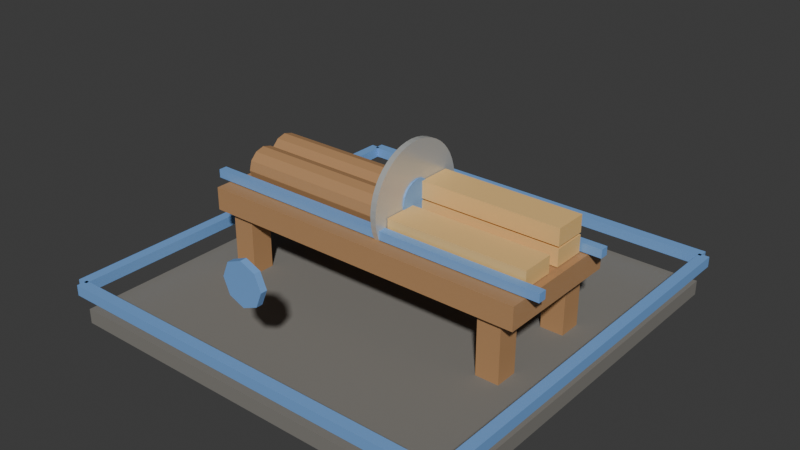 # Source: t4_sawmill.blend  (saved by Blender 5.1.30; exported with 4.5.12 LTS)
import bpy
from mathutils import Matrix  # noqa: F401  (used for matrix-valued properties, if any)

bpy.ops.wm.read_factory_settings(use_empty=True)
scene = bpy.context.scene
scene.name = 'Scene'

# ---- materials (node trees are filled in below, after node groups)
mat_darkstone = bpy.data.materials.new('DarkStone')
mat_darkstone.diffuse_color = (0.21, 0.2, 0.18, 1.0)
mat_wood = bpy.data.materials.new('Wood')
mat_wood.diffuse_color = (0.46, 0.25, 0.11, 1.0)
mat_t4tieraccent = bpy.data.materials.new('T4TierAccent')
mat_t4tieraccent.diffuse_color = (0.2, 0.42, 0.82, 1.0)
mat_metal = bpy.data.materials.new('Metal')
mat_metal.diffuse_color = (0.6, 0.61, 0.59, 1.0)
mat_cutwood = bpy.data.materials.new('CutWood')
mat_cutwood.diffuse_color = (0.88, 0.56, 0.21, 1.0)

# ---- material node trees
mat_darkstone.use_nodes = True; mat_darkstone.node_tree.nodes.clear()
_N = mat_darkstone.node_tree.nodes; _L = mat_darkstone.node_tree.links
n0 = _N.new('ShaderNodeBsdfPrincipled'); n0.name = 'Principled BSDF'; n0.location = (-200, 100)
n0.inputs[0].default_value = (0.21, 0.2, 0.18, 1.0)
n0.inputs[2].default_value = 0.9
n1 = _N.new('ShaderNodeOutputMaterial'); n1.name = 'Material Output'; n1.location = (200, 100)
_L.new(n0.outputs[0], n1.inputs[0])
n1.is_active_output = True
mat_wood.use_nodes = True; mat_wood.node_tree.nodes.clear()
_N = mat_wood.node_tree.nodes; _L = mat_wood.node_tree.links
n0 = _N.new('ShaderNodeBsdfPrincipled'); n0.name = 'Principled BSDF'; n0.location = (-200, 100)
n0.inputs[0].default_value = (0.46, 0.25, 0.11, 1.0)
n0.inputs[2].default_value = 0.75
n1 = _N.new('ShaderNodeOutputMaterial'); n1.name = 'Material Output'; n1.location = (200, 100)
_L.new(n0.outputs[0], n1.inputs[0])
n1.is_active_output = True
mat_t4tieraccent.use_nodes = True; mat_t4tieraccent.node_tree.nodes.clear()
_N = mat_t4tieraccent.node_tree.nodes; _L = mat_t4tieraccent.node_tree.links
n0 = _N.new('ShaderNodeBsdfPrincipled'); n0.name = 'Principled BSDF'; n0.location = (-200, 100)
n0.inputs[0].default_value = (0.2, 0.42, 0.82, 1.0)
n0.inputs[1].default_value = 0.1
n0.inputs[2].default_value = 0.52
n1 = _N.new('ShaderNodeOutputMaterial'); n1.name = 'Material Output'; n1.location = (200, 100)
_L.new(n0.outputs[0], n1.inputs[0])
n1.is_active_output = True
mat_metal.use_nodes = True; mat_metal.node_tree.nodes.clear()
_N = mat_metal.node_tree.nodes; _L = mat_metal.node_tree.links
n0 = _N.new('ShaderNodeBsdfPrincipled'); n0.name = 'Principled BSDF'; n0.location = (-200, 100)
n0.inputs[0].default_value = (0.6, 0.61, 0.59, 1.0)
n0.inputs[1].default_value = 0.35
n0.inputs[2].default_value = 0.32
n1 = _N.new('ShaderNodeOutputMaterial'); n1.name = 'Material Output'; n1.location = (200, 100)
_L.new(n0.outputs[0], n1.inputs[0])
n1.is_active_output = True
mat_cutwood.use_nodes = True; mat_cutwood.node_tree.nodes.clear()
_N = mat_cutwood.node_tree.nodes; _L = mat_cutwood.node_tree.links
n0 = _N.new('ShaderNodeBsdfPrincipled'); n0.name = 'Principled BSDF'; n0.location = (-200, 100)
n0.inputs[0].default_value = (0.88, 0.56, 0.21, 1.0)
n0.inputs[2].default_value = 0.68
n1 = _N.new('ShaderNodeOutputMaterial'); n1.name = 'Material Output'; n1.location = (200, 100)
_L.new(n0.outputs[0], n1.inputs[0])
n1.is_active_output = True

# ---- world
world_world = bpy.data.worlds.new('World'); scene.world = world_world
world_world.use_nodes = True; world_world.node_tree.nodes.clear()
_N = world_world.node_tree.nodes; _L = world_world.node_tree.links
n0 = _N.new('ShaderNodeOutputWorld'); n0.name = 'World Output'; n0.location = (200, 100)
n1 = _N.new('ShaderNodeBackground'); n1.name = 'Background'; n1.location = (-200, 100)
n1.inputs[0].default_value = (0.05088, 0.05088, 0.05088, 1.0)
_L.new(n1.outputs[0], n0.inputs[0])
n0.is_active_output = True
world_world.color = (0.05088, 0.05088, 0.05088)
world_world.sun_shadow_jitter_overblur = 0.0

# ---- meshes
me_footprintbase_mesh = bpy.data.meshes.new('FootprintBase_Mesh')
me_footprintbase_mesh.from_pydata([(-1.9, -1.9, -0.07), (-1.9, -1.9, 0.07), (-1.9, 1.9, -0.07), (-1.9, 1.9, 0.07), (1.9, -1.9, -0.07), (1.9, -1.9, 0.07), (1.9, 1.9, -0.07), (1.9, 1.9, 0.07)], [], [(0, 1, 3, 2), (2, 3, 7, 6), (6, 7, 5, 4), (4, 5, 1, 0), (2, 6, 4, 0), (7, 3, 1, 5)])
_uv = me_footprintbase_mesh.uv_layers.new(name='UVMap')
_uv.uv.foreach_set('vector', [0.375, 0.0, 0.625, 0.0, 0.625, 0.25, 0.375, 0.25, 0.375, 0.25, 0.625, 0.25, 0.625, 0.5, 0.375, 0.5, 0.375, 0.5, 0.625, 0.5, 0.625, 0.75, 0.375, 0.75, 0.375, 0.75, 0.625, 0.75, 0.625, 1.0, 0.375, 1.0, 0.125, 0.5, 0.375, 0.5, 0.375, 0.75, 0.125, 0.75, 0.625, 0.5, 0.875, 0.5, 0.875, 0.75, 0.625, 0.75])
me_footprintbase_mesh.materials.append(mat_darkstone)
me_footprintbase_mesh.update()
me_tabletop_mesh = bpy.data.meshes.new('TableTop_Mesh')
me_tabletop_mesh.from_pydata([(-1.6, -0.625, -0.11), (-1.6, -0.625, 0.11), (-1.6, 0.625, -0.11), (-1.6, 0.625, 0.11), (1.6, -0.625, -0.11), (1.6, -0.625, 0.11), (1.6, 0.625, -0.11), (1.6, 0.625, 0.11)], [], [(0, 1, 3, 2), (2, 3, 7, 6), (6, 7, 5, 4), (4, 5, 1, 0), (2, 6, 4, 0), (7, 3, 1, 5)])
_uv = me_tabletop_mesh.uv_layers.new(name='UVMap')
_uv.uv.foreach_set('vector', [0.375, 0.0, 0.625, 0.0, 0.625, 0.25, 0.375, 0.25, 0.375, 0.25, 0.625, 0.25, 0.625, 0.5, 0.375, 0.5, 0.375, 0.5, 0.625, 0.5, 0.625, 0.75, 0.375, 0.75, 0.375, 0.75, 0.625, 0.75, 0.625, 1.0, 0.375, 1.0, 0.125, 0.5, 0.375, 0.5, 0.375, 0.75, 0.125, 0.75, 0.625, 0.5, 0.875, 0.5, 0.875, 0.75, 0.625, 0.75])
me_tabletop_mesh.materials.append(mat_wood)
me_tabletop_mesh.update()
me_tableleg_mesh = bpy.data.meshes.new('TableLeg_Mesh')
me_tableleg_mesh.from_pydata([(-0.11, -0.11, -0.36), (-0.11, -0.11, 0.36), (-0.11, 0.11, -0.36), (-0.11, 0.11, 0.36), (0.11, -0.11, -0.36), (0.11, -0.11, 0.36), (0.11, 0.11, -0.36), (0.11, 0.11, 0.36)], [], [(0, 1, 3, 2), (2, 3, 7, 6), (6, 7, 5, 4), (4, 5, 1, 0), (2, 6, 4, 0), (7, 3, 1, 5)])
_uv = me_tableleg_mesh.uv_layers.new(name='UVMap')
_uv.uv.foreach_set('vector', [0.375, 0.0, 0.625, 0.0, 0.625, 0.25, 0.375, 0.25, 0.375, 0.25, 0.625, 0.25, 0.625, 0.5, 0.375, 0.5, 0.375, 0.5, 0.625, 0.5, 0.625, 0.75, 0.375, 0.75, 0.375, 0.75, 0.625, 0.75, 0.625, 1.0, 0.375, 1.0, 0.125, 0.5, 0.375, 0.5, 0.375, 0.75, 0.125, 0.75, 0.625, 0.5, 0.875, 0.5, 0.875, 0.75, 0.625, 0.75])
me_tableleg_mesh.materials.append(mat_wood)
me_tableleg_mesh.update()
me_tableleg_mesh_001 = bpy.data.meshes.new('TableLeg_Mesh.001')
me_tableleg_mesh_001.from_pydata([(-0.11, -0.11, -0.36), (-0.11, -0.11, 0.36), (-0.11, 0.11, -0.36), (-0.11, 0.11, 0.36), (0.11, -0.11, -0.36), (0.11, -0.11, 0.36), (0.11, 0.11, -0.36), (0.11, 0.11, 0.36)], [], [(0, 1, 3, 2), (2, 3, 7, 6), (6, 7, 5, 4), (4, 5, 1, 0), (2, 6, 4, 0), (7, 3, 1, 5)])
_uv = me_tableleg_mesh_001.uv_layers.new(name='UVMap')
_uv.uv.foreach_set('vector', [0.375, 0.0, 0.625, 0.0, 0.625, 0.25, 0.375, 0.25, 0.375, 0.25, 0.625, 0.25, 0.625, 0.5, 0.375, 0.5, 0.375, 0.5, 0.625, 0.5, 0.625, 0.75, 0.375, 0.75, 0.375, 0.75, 0.625, 0.75, 0.625, 1.0, 0.375, 1.0, 0.125, 0.5, 0.375, 0.5, 0.375, 0.75, 0.125, 0.75, 0.625, 0.5, 0.875, 0.5, 0.875, 0.75, 0.625, 0.75])
me_tableleg_mesh_001.materials.append(mat_wood)
me_tableleg_mesh_001.update()
me_tableleg_mesh_002 = bpy.data.meshes.new('TableLeg_Mesh.002')
me_tableleg_mesh_002.from_pydata([(-0.11, -0.11, -0.36), (-0.11, -0.11, 0.36), (-0.11, 0.11, -0.36), (-0.11, 0.11, 0.36), (0.11, -0.11, -0.36), (0.11, -0.11, 0.36), (0.11, 0.11, -0.36), (0.11, 0.11, 0.36)], [], [(0, 1, 3, 2), (2, 3, 7, 6), (6, 7, 5, 4), (4, 5, 1, 0), (2, 6, 4, 0), (7, 3, 1, 5)])
_uv = me_tableleg_mesh_002.uv_layers.new(name='UVMap')
_uv.uv.foreach_set('vector', [0.375, 0.0, 0.625, 0.0, 0.625, 0.25, 0.375, 0.25, 0.375, 0.25, 0.625, 0.25, 0.625, 0.5, 0.375, 0.5, 0.375, 0.5, 0.625, 0.5, 0.625, 0.75, 0.375, 0.75, 0.375, 0.75, 0.625, 0.75, 0.625, 1.0, 0.375, 1.0, 0.125, 0.5, 0.375, 0.5, 0.375, 0.75, 0.125, 0.75, 0.625, 0.5, 0.875, 0.5, 0.875, 0.75, 0.625, 0.75])
me_tableleg_mesh_002.materials.append(mat_wood)
me_tableleg_mesh_002.update()
me_tableleg_mesh_003 = bpy.data.meshes.new('TableLeg_Mesh.003')
me_tableleg_mesh_003.from_pydata([(-0.11, -0.11, -0.36), (-0.11, -0.11, 0.36), (-0.11, 0.11, -0.36), (-0.11, 0.11, 0.36), (0.11, -0.11, -0.36), (0.11, -0.11, 0.36), (0.11, 0.11, -0.36), (0.11, 0.11, 0.36)], [], [(0, 1, 3, 2), (2, 3, 7, 6), (6, 7, 5, 4), (4, 5, 1, 0), (2, 6, 4, 0), (7, 3, 1, 5)])
_uv = me_tableleg_mesh_003.uv_layers.new(name='UVMap')
_uv.uv.foreach_set('vector', [0.375, 0.0, 0.625, 0.0, 0.625, 0.25, 0.375, 0.25, 0.375, 0.25, 0.625, 0.25, 0.625, 0.5, 0.375, 0.5, 0.375, 0.5, 0.625, 0.5, 0.625, 0.75, 0.375, 0.75, 0.375, 0.75, 0.625, 0.75, 0.625, 1.0, 0.375, 1.0, 0.125, 0.5, 0.375, 0.5, 0.375, 0.75, 0.125, 0.75, 0.625, 0.5, 0.875, 0.5, 0.875, 0.75, 0.625, 0.75])
me_tableleg_mesh_003.materials.append(mat_wood)
me_tableleg_mesh_003.update()
me_leftrail_mesh = bpy.data.meshes.new('LeftRail_Mesh')
me_leftrail_mesh.from_pydata([(-1.725, -0.04, -0.04), (-1.725, -0.04, 0.04), (-1.725, 0.04, -0.04), (-1.725, 0.04, 0.04), (1.725, -0.04, -0.04), (1.725, -0.04, 0.04), (1.725, 0.04, -0.04), (1.725, 0.04, 0.04)], [], [(0, 1, 3, 2), (2, 3, 7, 6), (6, 7, 5, 4), (4, 5, 1, 0), (2, 6, 4, 0), (7, 3, 1, 5)])
_uv = me_leftrail_mesh.uv_layers.new(name='UVMap')
_uv.uv.foreach_set('vector', [0.375, 0.0, 0.625, 0.0, 0.625, 0.25, 0.375, 0.25, 0.375, 0.25, 0.625, 0.25, 0.625, 0.5, 0.375, 0.5, 0.375, 0.5, 0.625, 0.5, 0.625, 0.75, 0.375, 0.75, 0.375, 0.75, 0.625, 0.75, 0.625, 1.0, 0.375, 1.0, 0.125, 0.5, 0.375, 0.5, 0.375, 0.75, 0.125, 0.75, 0.625, 0.5, 0.875, 0.5, 0.875, 0.75, 0.625, 0.75])
me_leftrail_mesh.materials.append(mat_t4tieraccent)
me_leftrail_mesh.update()
me_rightrail_mesh = bpy.data.meshes.new('RightRail_Mesh')
me_rightrail_mesh.from_pydata([(-1.725, -0.04, -0.04), (-1.725, -0.04, 0.04), (-1.725, 0.04, -0.04), (-1.725, 0.04, 0.04), (1.725, -0.04, -0.04), (1.725, -0.04, 0.04), (1.725, 0.04, -0.04), (1.725, 0.04, 0.04)], [], [(0, 1, 3, 2), (2, 3, 7, 6), (6, 7, 5, 4), (4, 5, 1, 0), (2, 6, 4, 0), (7, 3, 1, 5)])
_uv = me_rightrail_mesh.uv_layers.new(name='UVMap')
_uv.uv.foreach_set('vector', [0.375, 0.0, 0.625, 0.0, 0.625, 0.25, 0.375, 0.25, 0.375, 0.25, 0.625, 0.25, 0.625, 0.5, 0.375, 0.5, 0.375, 0.5, 0.625, 0.5, 0.625, 0.75, 0.375, 0.75, 0.375, 0.75, 0.625, 0.75, 0.625, 1.0, 0.375, 1.0, 0.125, 0.5, 0.375, 0.5, 0.375, 0.75, 0.125, 0.75, 0.625, 0.5, 0.875, 0.5, 0.875, 0.75, 0.625, 0.75])
me_rightrail_mesh.materials.append(mat_t4tieraccent)
me_rightrail_mesh.update()
me_sawblade_mesh = bpy.data.meshes.new('SawBlade_Mesh')
me_sawblade_mesh.from_pydata([(0.0, 0.52, -0.0275), (0.0, 0.52, 0.0275), (0.06787, 0.5156, -0.0275), (0.06787, 0.5156, 0.0275), (0.1346, 0.5023, -0.0275), (0.1346, 0.5023, 0.0275), (0.199, 0.4804, -0.0275), (0.199, 0.4804, 0.0275), (0.26, 0.4503, -0.0275), (0.26, 0.4503, 0.0275), (0.3166, 0.4125, -0.0275), (0.3166, 0.4125, 0.0275), (0.3677, 0.3677, -0.0275), (0.3677, 0.3677, 0.0275), (0.4125, 0.3166, -0.0275), (0.4125, 0.3166, 0.0275), (0.4503, 0.26, -0.0275), (0.4503, 0.26, 0.0275), (0.4804, 0.199, -0.0275), (0.4804, 0.199, 0.0275), (0.5023, 0.1346, -0.0275), (0.5023, 0.1346, 0.0275), (0.5156, 0.06787, -0.0275), (0.5156, 0.06787, 0.0275), (0.52, 0.0, -0.0275), (0.52, 0.0, 0.0275), (0.5156, -0.06787, -0.0275), (0.5156, -0.06787, 0.0275), (0.5023, -0.1346, -0.0275), (0.5023, -0.1346, 0.0275), (0.4804, -0.199, -0.0275), (0.4804, -0.199, 0.0275), (0.4503, -0.26, -0.0275), (0.4503, -0.26, 0.0275), (0.4125, -0.3166, -0.0275), (0.4125, -0.3166, 0.0275), (0.3677, -0.3677, -0.0275), (0.3677, -0.3677, 0.0275), (0.3166, -0.4125, -0.0275), (0.3166, -0.4125, 0.0275), (0.26, -0.4503, -0.0275), (0.26, -0.4503, 0.0275), (0.199, -0.4804, -0.0275), (0.199, -0.4804, 0.0275), (0.1346, -0.5023, -0.0275), (0.1346, -0.5023, 0.0275), (0.06787, -0.5156, -0.0275), (0.06787, -0.5156, 0.0275), (0.0, -0.52, -0.0275), (0.0, -0.52, 0.0275), (-0.06787, -0.5156, -0.0275), (-0.06787, -0.5156, 0.0275), (-0.1346, -0.5023, -0.0275), (-0.1346, -0.5023, 0.0275), (-0.199, -0.4804, -0.0275), (-0.199, -0.4804, 0.0275), (-0.26, -0.4503, -0.0275), (-0.26, -0.4503, 0.0275), (-0.3166, -0.4125, -0.0275), (-0.3166, -0.4125, 0.0275), (-0.3677, -0.3677, -0.0275), (-0.3677, -0.3677, 0.0275), (-0.4125, -0.3166, -0.0275), (-0.4125, -0.3166, 0.0275), (-0.4503, -0.26, -0.0275), (-0.4503, -0.26, 0.0275), (-0.4804, -0.199, -0.0275), (-0.4804, -0.199, 0.0275), (-0.5023, -0.1346, -0.0275), (-0.5023, -0.1346, 0.0275), (-0.5156, -0.06787, -0.0275), (-0.5156, -0.06787, 0.0275), (-0.52, 0.0, -0.0275), (-0.52, 0.0, 0.0275), (-0.5156, 0.06787, -0.0275), (-0.5156, 0.06787, 0.0275), (-0.5023, 0.1346, -0.0275), (-0.5023, 0.1346, 0.0275), (-0.4804, 0.199, -0.0275), (-0.4804, 0.199, 0.0275), (-0.4503, 0.26, -0.0275), (-0.4503, 0.26, 0.0275), (-0.4125, 0.3166, -0.0275), (-0.4125, 0.3166, 0.0275), (-0.3677, 0.3677, -0.0275), (-0.3677, 0.3677, 0.0275), (-0.3166, 0.4125, -0.0275), (-0.3166, 0.4125, 0.0275), (-0.26, 0.4503, -0.0275), (-0.26, 0.4503, 0.0275), (-0.199, 0.4804, -0.0275), (-0.199, 0.4804, 0.0275), (-0.1346, 0.5023, -0.0275), (-0.1346, 0.5023, 0.0275), (-0.06787, 0.5156, -0.0275), (-0.06787, 0.5156, 0.0275)], [], [(0, 1, 3, 2), (2, 3, 5, 4), (4, 5, 7, 6), (6, 7, 9, 8), (8, 9, 11, 10), (10, 11, 13, 12), (12, 13, 15, 14), (14, 15, 17, 16), (16, 17, 19, 18), (18, 19, 21, 20), (20, 21, 23, 22), (22, 23, 25, 24), (24, 25, 27, 26), (26, 27, 29, 28), (28, 29, 31, 30), (30, 31, 33, 32), (32, 33, 35, 34), (34, 35, 37, 36), (36, 37, 39, 38), (38, 39, 41, 40), (40, 41, 43, 42), (42, 43, 45, 44), (44, 45, 47, 46), (46, 47, 49, 48), (48, 49, 51, 50), (50, 51, 53, 52), (52, 53, 55, 54), (54, 55, 57, 56), (56, 57, 59, 58), (58, 59, 61, 60), (60, 61, 63, 62), (62, 63, 65, 64), (64, 65, 67, 66), (66, 67, 69, 68), (68, 69, 71, 70), (70, 71, 73, 72), (72, 73, 75, 74), (74, 75, 77, 76), (76, 77, 79, 78), (78, 79, 81, 80), (80, 81, 83, 82), (82, 83, 85, 84), (84, 85, 87, 86), (86, 87, 89, 88), (88, 89, 91, 90), (90, 91, 93, 92), (3, 1, 95, 93, 91, 89, 87, 85, 83, 81, 79, 77, 75, 73, 71, 69, 67, 65, 63, 61, 59, 57, 55, 53, 51, 49, 47, 45, 43, 41, 39, 37, 35, 33, 31, 29, 27, 25, 23, 21, 19, 17, 15, 13, 11, 9, 7, 5), (92, 93, 95, 94), (94, 95, 1, 0), (0, 2, 4, 6, 8, 10, 12, 14, 16, 18, 20, 22, 24, 26, 28, 30, 32, 34, 36, 38, 40, 42, 44, 46, 48, 50, 52, 54, 56, 58, 60, 62, 64, 66, 68, 70, 72, 74, 76, 78, 80, 82, 84, 86, 88, 90, 92, 94)])
_uv = me_sawblade_mesh.uv_layers.new(name='UVMap')
_uv.uv.foreach_set('vector', [1.0, 0.5, 1.0, 1.0, 0.9792, 1.0, 0.9792, 0.5, 0.9792, 0.5, 0.9792, 1.0, 0.9583, 1.0, 0.9583, 0.5, 0.9583, 0.5, 0.9583, 1.0, 0.9375, 1.0, 0.9375, 0.5, 0.9375, 0.5, 0.9375, 1.0, 0.9167, 1.0, 0.9167, 0.5, 0.9167, 0.5, 0.9167, 1.0, 0.8958, 1.0, 0.8958, 0.5, 0.8958, 0.5, 0.8958, 1.0, 0.875, 1.0, 0.875, 0.5, 0.875, 0.5, 0.875, 1.0, 0.8542, 1.0, 0.8542, 0.5, 0.8542, 0.5, 0.8542, 1.0, 0.8333, 1.0, 0.8333, 0.5, 0.8333, 0.5, 0.8333, 1.0, 0.8125, 1.0, 0.8125, 0.5, 0.8125, 0.5, 0.8125, 1.0, 0.7917, 1.0, 0.7917, 0.5, 0.7917, 0.5, 0.7917, 1.0, 0.7708, 1.0, 0.7708, 0.5, 0.7708, 0.5, 0.7708, 1.0, 0.75, 1.0, 0.75, 0.5, 0.75, 0.5, 0.75, 1.0, 0.7292, 1.0, 0.7292, 0.5, 0.7292, 0.5, 0.7292, 1.0, 0.7083, 1.0, 0.7083, 0.5, 0.7083, 0.5, 0.7083, 1.0, 0.6875, 1.0, 0.6875, 0.5, 0.6875, 0.5, 0.6875, 1.0, 0.6667, 1.0, 0.6667, 0.5, 0.6667, 0.5, 0.6667, 1.0, 0.6458, 1.0, 0.6458, 0.5, 0.6458, 0.5, 0.6458, 1.0, 0.625, 1.0, 0.625, 0.5, 0.625, 0.5, 0.625, 1.0, 0.6042, 1.0, 0.6042, 0.5, 0.6042, 0.5, 0.6042, 1.0, 0.5833, 1.0, 0.5833, 0.5, 0.5833, 0.5, 0.5833, 1.0, 0.5625, 1.0, 0.5625, 0.5, 0.5625, 0.5, 0.5625, 1.0, 0.5417, 1.0, 0.5417, 0.5, 0.5417, 0.5, 0.5417, 1.0, 0.5208, 1.0, 0.5208, 0.5, 0.5208, 0.5, 0.5208, 1.0, 0.5, 1.0, 0.5, 0.5, 0.5, 0.5, 0.5, 1.0, 0.4792, 1.0, 0.4792, 0.5, 0.4792, 0.5, 0.4792, 1.0, 0.4583, 1.0, 0.4583, 0.5, 0.4583, 0.5, 0.4583, 1.0, 0.4375, 1.0, 0.4375, 0.5, 0.4375, 0.5, 0.4375, 1.0, 0.4167, 1.0, 0.4167, 0.5, 0.4167, 0.5, 0.4167, 1.0, 0.3958, 1.0, 0.3958, 0.5, 0.3958, 0.5, 0.3958, 1.0, 0.375, 1.0, 0.375, 0.5, 0.375, 0.5, 0.375, 1.0, 0.3542, 1.0, 0.3542, 0.5, 0.3542, 0.5, 0.3542, 1.0, 0.3333, 1.0, 0.3333, 0.5, 0.3333, 0.5, 0.3333, 1.0, 0.3125, 1.0, 0.3125, 0.5, 0.3125, 0.5, 0.3125, 1.0, 0.2917, 1.0, 0.2917, 0.5, 0.2917, 0.5, 0.2917, 1.0, 0.2708, 1.0, 0.2708, 0.5, 0.2708, 0.5, 0.2708, 1.0, 0.25, 1.0, 0.25, 0.5, 0.25, 0.5, 0.25, 1.0, 0.2292, 1.0, 0.2292, 0.5, 0.2292, 0.5, 0.2292, 1.0, 0.2083, 1.0, 0.2083, 0.5, 0.2083, 0.5, 0.2083, 1.0, 0.1875, 1.0, 0.1875, 0.5, 0.1875, 0.5, 0.1875, 1.0, 0.1667, 1.0, 0.1667, 0.5, 0.1667, 0.5, 0.1667, 1.0, 0.1458, 1.0, 0.1458, 0.5, 0.1458, 0.5, 0.1458, 1.0, 0.125, 1.0, 0.125, 0.5, 0.125, 0.5, 0.125, 1.0, 0.1042, 1.0, 0.1042, 0.5, 0.1042, 0.5, 0.1042, 1.0, 0.08333, 1.0, 0.08333, 0.5, 0.08333, 0.5, 0.08333, 1.0, 0.0625, 1.0, 0.0625, 0.5, 0.0625, 0.5, 0.0625, 1.0, 0.04167, 1.0, 0.04167, 0.5, 0.2813, 0.4879, 0.25, 0.49, 0.2187, 0.4879, 0.1879, 0.4818, 0.1582, 0.4717, 0.13, 0.4578, 0.1039, 0.4404, 0.08029, 0.4197, 0.0596, 0.3961, 0.04215, 0.37, 0.02827, 0.3418, 0.01818, 0.3121, 0.01205, 0.2813, 0.01, 0.25, 0.01205, 0.2187, 0.01818, 0.1879, 0.02827, 0.1582, 0.04215, 0.13, 0.0596, 0.1039, 0.08029, 0.08029, 0.1039, 0.0596, 0.13, 0.04215, 0.1582, 0.02827, 0.1879, 0.01818, 0.2187, 0.01205, 0.25, 0.01, 0.2813, 0.01205, 0.3121, 0.01818, 0.3418, 0.02827, 0.37, 0.04215, 0.3961, 0.0596, 0.4197, 0.08029, 0.4404, 0.1039, 0.4578, 0.13, 0.4717, 0.1582, 0.4818, 0.1879, 0.4879, 0.2187, 0.49, 0.25, 0.4879, 0.2813, 0.4818, 0.3121, 0.4717, 0.3418, 0.4578, 0.37, 0.4404, 0.3961, 0.4197, 0.4197, 0.3961, 0.4404, 0.37, 0.4578, 0.3418, 0.4717, 0.3121, 0.4818, 0.04167, 0.5, 0.04167, 1.0, 0.02083, 1.0, 0.02083, 0.5, 0.02083, 0.5, 0.02083, 1.0, 3.763e-07, 1.0, 3.763e-07, 0.5, 0.75, 0.49, 0.7813, 0.4879, 0.8121, 0.4818, 0.8418, 0.4717, 0.87, 0.4578, 0.8961, 0.4404, 0.9197, 0.4197, 0.9404, 0.3961, 0.9578, 0.37, 0.9717, 0.3418, 0.9818, 0.3121, 0.9879, 0.2813, 0.99, 0.25, 0.9879, 0.2187, 0.9818, 0.1879, 0.9717, 0.1582, 0.9578, 0.13, 0.9404, 0.1039, 0.9197, 0.08029, 0.8961, 0.0596, 0.87, 0.04215, 0.8418, 0.02827, 0.8121, 0.01818, 0.7813, 0.01205, 0.75, 0.01, 0.7187, 0.01205, 0.6879, 0.01818, 0.6582, 0.02827, 0.63, 0.04215, 0.6039, 0.0596, 0.5803, 0.08029, 0.5596, 0.1039, 0.5422, 0.13, 0.5283, 0.1582, 0.5182, 0.1879, 0.5121, 0.2187, 0.51, 0.25, 0.5121, 0.2813, 0.5182, 0.3121, 0.5283, 0.3418, 0.5422, 0.37, 0.5596, 0.3961, 0.5803, 0.4197, 0.6039, 0.4404, 0.63, 0.4578, 0.6582, 0.4717, 0.6879, 0.4818, 0.7187, 0.4879])
me_sawblade_mesh.materials.append(mat_metal)
me_sawblade_mesh.update()
me_bladehub_mesh = bpy.data.meshes.new('BladeHub_Mesh')
me_bladehub_mesh.from_pydata([(0.0, 0.18, -0.04), (0.0, 0.18, 0.04), (0.06888, 0.1663, -0.04), (0.06888, 0.1663, 0.04), (0.1273, 0.1273, -0.04), (0.1273, 0.1273, 0.04), (0.1663, 0.06888, -0.04), (0.1663, 0.06888, 0.04), (0.18, 0.0, -0.04), (0.18, 0.0, 0.04), (0.1663, -0.06888, -0.04), (0.1663, -0.06888, 0.04), (0.1273, -0.1273, -0.04), (0.1273, -0.1273, 0.04), (0.06888, -0.1663, -0.04), (0.06888, -0.1663, 0.04), (0.0, -0.18, -0.04), (0.0, -0.18, 0.04), (-0.06888, -0.1663, -0.04), (-0.06888, -0.1663, 0.04), (-0.1273, -0.1273, -0.04), (-0.1273, -0.1273, 0.04), (-0.1663, -0.06888, -0.04), (-0.1663, -0.06888, 0.04), (-0.18, 0.0, -0.04), (-0.18, 0.0, 0.04), (-0.1663, 0.06888, -0.04), (-0.1663, 0.06888, 0.04), (-0.1273, 0.1273, -0.04), (-0.1273, 0.1273, 0.04), (-0.06888, 0.1663, -0.04), (-0.06888, 0.1663, 0.04)], [], [(0, 1, 3, 2), (2, 3, 5, 4), (4, 5, 7, 6), (6, 7, 9, 8), (8, 9, 11, 10), (10, 11, 13, 12), (12, 13, 15, 14), (14, 15, 17, 16), (16, 17, 19, 18), (18, 19, 21, 20), (20, 21, 23, 22), (22, 23, 25, 24), (24, 25, 27, 26), (26, 27, 29, 28), (3, 1, 31, 29, 27, 25, 23, 21, 19, 17, 15, 13, 11, 9, 7, 5), (28, 29, 31, 30), (30, 31, 1, 0), (0, 2, 4, 6, 8, 10, 12, 14, 16, 18, 20, 22, 24, 26, 28, 30)])
_uv = me_bladehub_mesh.uv_layers.new(name='UVMap')
_uv.uv.foreach_set('vector', [1.0, 0.5, 1.0, 1.0, 0.9375, 1.0, 0.9375, 0.5, 0.9375, 0.5, 0.9375, 1.0, 0.875, 1.0, 0.875, 0.5, 0.875, 0.5, 0.875, 1.0, 0.8125, 1.0, 0.8125, 0.5, 0.8125, 0.5, 0.8125, 1.0, 0.75, 1.0, 0.75, 0.5, 0.75, 0.5, 0.75, 1.0, 0.6875, 1.0, 0.6875, 0.5, 0.6875, 0.5, 0.6875, 1.0, 0.625, 1.0, 0.625, 0.5, 0.625, 0.5, 0.625, 1.0, 0.5625, 1.0, 0.5625, 0.5, 0.5625, 0.5, 0.5625, 1.0, 0.5, 1.0, 0.5, 0.5, 0.5, 0.5, 0.5, 1.0, 0.4375, 1.0, 0.4375, 0.5, 0.4375, 0.5, 0.4375, 1.0, 0.375, 1.0, 0.375, 0.5, 0.375, 0.5, 0.375, 1.0, 0.3125, 1.0, 0.3125, 0.5, 0.3125, 0.5, 0.3125, 1.0, 0.25, 1.0, 0.25, 0.5, 0.25, 0.5, 0.25, 1.0, 0.1875, 1.0, 0.1875, 0.5, 0.1875, 0.5, 0.1875, 1.0, 0.125, 1.0, 0.125, 0.5, 0.3418, 0.4717, 0.25, 0.49, 0.1582, 0.4717, 0.08029, 0.4197, 0.02827, 0.3418, 0.01, 0.25, 0.02827, 0.1582, 0.08029, 0.08029, 0.1582, 0.02827, 0.25, 0.01, 0.3418, 0.02827, 0.4197, 0.08029, 0.4717, 0.1582, 0.49, 0.25, 0.4717, 0.3418, 0.4197, 0.4197, 0.125, 0.5, 0.125, 1.0, 0.0625, 1.0, 0.0625, 0.5, 0.0625, 0.5, 0.0625, 1.0, 0.0, 1.0, 0.0, 0.5, 0.75, 0.49, 0.8418, 0.4717, 0.9197, 0.4197, 0.9717, 0.3418, 0.99, 0.25, 0.9717, 0.1582, 0.9197, 0.08029, 0.8418, 0.02827, 0.75, 0.01, 0.6582, 0.02827, 0.5803, 0.08029, 0.5283, 0.1582, 0.51, 0.25, 0.5283, 0.3418, 0.5803, 0.4197, 0.6582, 0.4717])
me_bladehub_mesh.materials.append(mat_t4tieraccent)
me_bladehub_mesh.update()
me_inputloga_mesh = bpy.data.meshes.new('InputLogA_Mesh')
me_inputloga_mesh.from_pydata([(0.0, 0.18, -0.825), (0.0, 0.18, 0.825), (0.09, 0.1559, -0.825), (0.09, 0.1559, 0.825), (0.1559, 0.09, -0.825), (0.1559, 0.09, 0.825), (0.18, 0.0, -0.825), (0.18, 0.0, 0.825), (0.1559, -0.09, -0.825), (0.1559, -0.09, 0.825), (0.09, -0.1559, -0.825), (0.09, -0.1559, 0.825), (0.0, -0.18, -0.825), (0.0, -0.18, 0.825), (-0.09, -0.1559, -0.825), (-0.09, -0.1559, 0.825), (-0.1559, -0.09, -0.825), (-0.1559, -0.09, 0.825), (-0.18, 0.0, -0.825), (-0.18, 0.0, 0.825), (-0.1559, 0.09, -0.825), (-0.1559, 0.09, 0.825), (-0.09, 0.1559, -0.825), (-0.09, 0.1559, 0.825)], [], [(0, 1, 3, 2), (2, 3, 5, 4), (4, 5, 7, 6), (6, 7, 9, 8), (8, 9, 11, 10), (10, 11, 13, 12), (12, 13, 15, 14), (14, 15, 17, 16), (16, 17, 19, 18), (18, 19, 21, 20), (3, 1, 23, 21, 19, 17, 15, 13, 11, 9, 7, 5), (20, 21, 23, 22), (22, 23, 1, 0), (0, 2, 4, 6, 8, 10, 12, 14, 16, 18, 20, 22)])
_uv = me_inputloga_mesh.uv_layers.new(name='UVMap')
_uv.uv.foreach_set('vector', [1.0, 0.5, 1.0, 1.0, 0.9167, 1.0, 0.9167, 0.5, 0.9167, 0.5, 0.9167, 1.0, 0.8333, 1.0, 0.8333, 0.5, 0.8333, 0.5, 0.8333, 1.0, 0.75, 1.0, 0.75, 0.5, 0.75, 0.5, 0.75, 1.0, 0.6667, 1.0, 0.6667, 0.5, 0.6667, 0.5, 0.6667, 1.0, 0.5833, 1.0, 0.5833, 0.5, 0.5833, 0.5, 0.5833, 1.0, 0.5, 1.0, 0.5, 0.5, 0.5, 0.5, 0.5, 1.0, 0.4167, 1.0, 0.4167, 0.5, 0.4167, 0.5, 0.4167, 1.0, 0.3333, 1.0, 0.3333, 0.5, 0.3333, 0.5, 0.3333, 1.0, 0.25, 1.0, 0.25, 0.5, 0.25, 0.5, 0.25, 1.0, 0.1667, 1.0, 0.1667, 0.5, 0.37, 0.4578, 0.25, 0.49, 0.13, 0.4578, 0.04215, 0.37, 0.01, 0.25, 0.04215, 0.13, 0.13, 0.04215, 0.25, 0.01, 0.37, 0.04215, 0.4578, 0.13, 0.49, 0.25, 0.4578, 0.37, 0.1667, 0.5, 0.1667, 1.0, 0.08333, 1.0, 0.08333, 0.5, 0.08333, 0.5, 0.08333, 1.0, 7.451e-08, 1.0, 7.451e-08, 0.5, 0.75, 0.49, 0.87, 0.4578, 0.9578, 0.37, 0.99, 0.25, 0.9578, 0.13, 0.87, 0.04215, 0.75, 0.01, 0.63, 0.04215, 0.5422, 0.13, 0.51, 0.25, 0.5422, 0.37, 0.63, 0.4578])
me_inputloga_mesh.materials.append(mat_wood)
me_inputloga_mesh.update()
me_inputlogb_mesh = bpy.data.meshes.new('InputLogB_Mesh')
me_inputlogb_mesh.from_pydata([(0.0, 0.18, -0.825), (0.0, 0.18, 0.825), (0.09, 0.1559, -0.825), (0.09, 0.1559, 0.825), (0.1559, 0.09, -0.825), (0.1559, 0.09, 0.825), (0.18, 0.0, -0.825), (0.18, 0.0, 0.825), (0.1559, -0.09, -0.825), (0.1559, -0.09, 0.825), (0.09, -0.1559, -0.825), (0.09, -0.1559, 0.825), (0.0, -0.18, -0.825), (0.0, -0.18, 0.825), (-0.09, -0.1559, -0.825), (-0.09, -0.1559, 0.825), (-0.1559, -0.09, -0.825), (-0.1559, -0.09, 0.825), (-0.18, 0.0, -0.825), (-0.18, 0.0, 0.825), (-0.1559, 0.09, -0.825), (-0.1559, 0.09, 0.825), (-0.09, 0.1559, -0.825), (-0.09, 0.1559, 0.825)], [], [(0, 1, 3, 2), (2, 3, 5, 4), (4, 5, 7, 6), (6, 7, 9, 8), (8, 9, 11, 10), (10, 11, 13, 12), (12, 13, 15, 14), (14, 15, 17, 16), (16, 17, 19, 18), (18, 19, 21, 20), (3, 1, 23, 21, 19, 17, 15, 13, 11, 9, 7, 5), (20, 21, 23, 22), (22, 23, 1, 0), (0, 2, 4, 6, 8, 10, 12, 14, 16, 18, 20, 22)])
_uv = me_inputlogb_mesh.uv_layers.new(name='UVMap')
_uv.uv.foreach_set('vector', [1.0, 0.5, 1.0, 1.0, 0.9167, 1.0, 0.9167, 0.5, 0.9167, 0.5, 0.9167, 1.0, 0.8333, 1.0, 0.8333, 0.5, 0.8333, 0.5, 0.8333, 1.0, 0.75, 1.0, 0.75, 0.5, 0.75, 0.5, 0.75, 1.0, 0.6667, 1.0, 0.6667, 0.5, 0.6667, 0.5, 0.6667, 1.0, 0.5833, 1.0, 0.5833, 0.5, 0.5833, 0.5, 0.5833, 1.0, 0.5, 1.0, 0.5, 0.5, 0.5, 0.5, 0.5, 1.0, 0.4167, 1.0, 0.4167, 0.5, 0.4167, 0.5, 0.4167, 1.0, 0.3333, 1.0, 0.3333, 0.5, 0.3333, 0.5, 0.3333, 1.0, 0.25, 1.0, 0.25, 0.5, 0.25, 0.5, 0.25, 1.0, 0.1667, 1.0, 0.1667, 0.5, 0.37, 0.4578, 0.25, 0.49, 0.13, 0.4578, 0.04215, 0.37, 0.01, 0.25, 0.04215, 0.13, 0.13, 0.04215, 0.25, 0.01, 0.37, 0.04215, 0.4578, 0.13, 0.49, 0.25, 0.4578, 0.37, 0.1667, 0.5, 0.1667, 1.0, 0.08333, 1.0, 0.08333, 0.5, 0.08333, 0.5, 0.08333, 1.0, 7.451e-08, 1.0, 7.451e-08, 0.5, 0.75, 0.49, 0.87, 0.4578, 0.9578, 0.37, 0.99, 0.25, 0.9578, 0.13, 0.87, 0.04215, 0.75, 0.01, 0.63, 0.04215, 0.5422, 0.13, 0.51, 0.25, 0.5422, 0.37, 0.63, 0.4578])
me_inputlogb_mesh.materials.append(mat_wood)
me_inputlogb_mesh.update()
me_outputplank_mesh = bpy.data.meshes.new('OutputPlank_Mesh')
me_outputplank_mesh.from_pydata([(-0.675, -0.16, -0.08), (-0.675, -0.16, 0.08), (-0.675, 0.16, -0.08), (-0.675, 0.16, 0.08), (0.675, -0.16, -0.08), (0.675, -0.16, 0.08), (0.675, 0.16, -0.08), (0.675, 0.16, 0.08)], [], [(0, 1, 3, 2), (2, 3, 7, 6), (6, 7, 5, 4), (4, 5, 1, 0), (2, 6, 4, 0), (7, 3, 1, 5)])
_uv = me_outputplank_mesh.uv_layers.new(name='UVMap')
_uv.uv.foreach_set('vector', [0.375, 0.0, 0.625, 0.0, 0.625, 0.25, 0.375, 0.25, 0.375, 0.25, 0.625, 0.25, 0.625, 0.5, 0.375, 0.5, 0.375, 0.5, 0.625, 0.5, 0.625, 0.75, 0.375, 0.75, 0.375, 0.75, 0.625, 0.75, 0.625, 1.0, 0.375, 1.0, 0.125, 0.5, 0.375, 0.5, 0.375, 0.75, 0.125, 0.75, 0.625, 0.5, 0.875, 0.5, 0.875, 0.75, 0.625, 0.75])
me_outputplank_mesh.materials.append(mat_cutwood)
me_outputplank_mesh.update()
me_outputplank_mesh_001 = bpy.data.meshes.new('OutputPlank_Mesh.001')
me_outputplank_mesh_001.from_pydata([(-0.675, -0.16, -0.08), (-0.675, -0.16, 0.08), (-0.675, 0.16, -0.08), (-0.675, 0.16, 0.08), (0.675, -0.16, -0.08), (0.675, -0.16, 0.08), (0.675, 0.16, -0.08), (0.675, 0.16, 0.08)], [], [(0, 1, 3, 2), (2, 3, 7, 6), (6, 7, 5, 4), (4, 5, 1, 0), (2, 6, 4, 0), (7, 3, 1, 5)])
_uv = me_outputplank_mesh_001.uv_layers.new(name='UVMap')
_uv.uv.foreach_set('vector', [0.375, 0.0, 0.625, 0.0, 0.625, 0.25, 0.375, 0.25, 0.375, 0.25, 0.625, 0.25, 0.625, 0.5, 0.375, 0.5, 0.375, 0.5, 0.625, 0.5, 0.625, 0.75, 0.375, 0.75, 0.375, 0.75, 0.625, 0.75, 0.625, 1.0, 0.375, 1.0, 0.125, 0.5, 0.375, 0.5, 0.375, 0.75, 0.125, 0.75, 0.625, 0.5, 0.875, 0.5, 0.875, 0.75, 0.625, 0.75])
me_outputplank_mesh_001.materials.append(mat_cutwood)
me_outputplank_mesh_001.update()
me_outputplank_mesh_002 = bpy.data.meshes.new('OutputPlank_Mesh.002')
me_outputplank_mesh_002.from_pydata([(-0.675, -0.16, -0.08), (-0.675, -0.16, 0.08), (-0.675, 0.16, -0.08), (-0.675, 0.16, 0.08), (0.675, -0.16, -0.08), (0.675, -0.16, 0.08), (0.675, 0.16, -0.08), (0.675, 0.16, 0.08)], [], [(0, 1, 3, 2), (2, 3, 7, 6), (6, 7, 5, 4), (4, 5, 1, 0), (2, 6, 4, 0), (7, 3, 1, 5)])
_uv = me_outputplank_mesh_002.uv_layers.new(name='UVMap')
_uv.uv.foreach_set('vector', [0.375, 0.0, 0.625, 0.0, 0.625, 0.25, 0.375, 0.25, 0.375, 0.25, 0.625, 0.25, 0.625, 0.5, 0.375, 0.5, 0.375, 0.5, 0.625, 0.5, 0.625, 0.75, 0.375, 0.75, 0.375, 0.75, 0.625, 0.75, 0.625, 1.0, 0.375, 1.0, 0.125, 0.5, 0.375, 0.5, 0.375, 0.75, 0.125, 0.75, 0.625, 0.5, 0.875, 0.5, 0.875, 0.75, 0.625, 0.75])
me_outputplank_mesh_002.materials.append(mat_cutwood)
me_outputplank_mesh_002.update()
me_tierfronttrim_mesh = bpy.data.meshes.new('TierFrontTrim_Mesh')
me_tierfronttrim_mesh.from_pydata([(-1.91, -0.05, -0.05), (-1.91, -0.05, 0.05), (-1.91, 0.05, -0.05), (-1.91, 0.05, 0.05), (1.91, -0.05, -0.05), (1.91, -0.05, 0.05), (1.91, 0.05, -0.05), (1.91, 0.05, 0.05)], [], [(0, 1, 3, 2), (2, 3, 7, 6), (6, 7, 5, 4), (4, 5, 1, 0), (2, 6, 4, 0), (7, 3, 1, 5)])
_uv = me_tierfronttrim_mesh.uv_layers.new(name='UVMap')
_uv.uv.foreach_set('vector', [0.375, 0.0, 0.625, 0.0, 0.625, 0.25, 0.375, 0.25, 0.375, 0.25, 0.625, 0.25, 0.625, 0.5, 0.375, 0.5, 0.375, 0.5, 0.625, 0.5, 0.625, 0.75, 0.375, 0.75, 0.375, 0.75, 0.625, 0.75, 0.625, 1.0, 0.375, 1.0, 0.125, 0.5, 0.375, 0.5, 0.375, 0.75, 0.125, 0.75, 0.625, 0.5, 0.875, 0.5, 0.875, 0.75, 0.625, 0.75])
me_tierfronttrim_mesh.materials.append(mat_t4tieraccent)
me_tierfronttrim_mesh.update()
me_tierbacktrim_mesh = bpy.data.meshes.new('TierBackTrim_Mesh')
me_tierbacktrim_mesh.from_pydata([(-1.91, -0.05, -0.05), (-1.91, -0.05, 0.05), (-1.91, 0.05, -0.05), (-1.91, 0.05, 0.05), (1.91, -0.05, -0.05), (1.91, -0.05, 0.05), (1.91, 0.05, -0.05), (1.91, 0.05, 0.05)], [], [(0, 1, 3, 2), (2, 3, 7, 6), (6, 7, 5, 4), (4, 5, 1, 0), (2, 6, 4, 0), (7, 3, 1, 5)])
_uv = me_tierbacktrim_mesh.uv_layers.new(name='UVMap')
_uv.uv.foreach_set('vector', [0.375, 0.0, 0.625, 0.0, 0.625, 0.25, 0.375, 0.25, 0.375, 0.25, 0.625, 0.25, 0.625, 0.5, 0.375, 0.5, 0.375, 0.5, 0.625, 0.5, 0.625, 0.75, 0.375, 0.75, 0.375, 0.75, 0.625, 0.75, 0.625, 1.0, 0.375, 1.0, 0.125, 0.5, 0.375, 0.5, 0.375, 0.75, 0.125, 0.75, 0.625, 0.5, 0.875, 0.5, 0.875, 0.75, 0.625, 0.75])
me_tierbacktrim_mesh.materials.append(mat_t4tieraccent)
me_tierbacktrim_mesh.update()
me_tierlefttrim_mesh = bpy.data.meshes.new('TierLeftTrim_Mesh')
me_tierlefttrim_mesh.from_pydata([(-0.05, -1.91, -0.05), (-0.05, -1.91, 0.05), (-0.05, 1.91, -0.05), (-0.05, 1.91, 0.05), (0.05, -1.91, -0.05), (0.05, -1.91, 0.05), (0.05, 1.91, -0.05), (0.05, 1.91, 0.05)], [], [(0, 1, 3, 2), (2, 3, 7, 6), (6, 7, 5, 4), (4, 5, 1, 0), (2, 6, 4, 0), (7, 3, 1, 5)])
_uv = me_tierlefttrim_mesh.uv_layers.new(name='UVMap')
_uv.uv.foreach_set('vector', [0.375, 0.0, 0.625, 0.0, 0.625, 0.25, 0.375, 0.25, 0.375, 0.25, 0.625, 0.25, 0.625, 0.5, 0.375, 0.5, 0.375, 0.5, 0.625, 0.5, 0.625, 0.75, 0.375, 0.75, 0.375, 0.75, 0.625, 0.75, 0.625, 1.0, 0.375, 1.0, 0.125, 0.5, 0.375, 0.5, 0.375, 0.75, 0.125, 0.75, 0.625, 0.5, 0.875, 0.5, 0.875, 0.75, 0.625, 0.75])
me_tierlefttrim_mesh.materials.append(mat_t4tieraccent)
me_tierlefttrim_mesh.update()
me_tierrighttrim_mesh = bpy.data.meshes.new('TierRightTrim_Mesh')
me_tierrighttrim_mesh.from_pydata([(-0.05, -1.91, -0.05), (-0.05, -1.91, 0.05), (-0.05, 1.91, -0.05), (-0.05, 1.91, 0.05), (0.05, -1.91, -0.05), (0.05, -1.91, 0.05), (0.05, 1.91, -0.05), (0.05, 1.91, 0.05)], [], [(0, 1, 3, 2), (2, 3, 7, 6), (6, 7, 5, 4), (4, 5, 1, 0), (2, 6, 4, 0), (7, 3, 1, 5)])
_uv = me_tierrighttrim_mesh.uv_layers.new(name='UVMap')
_uv.uv.foreach_set('vector', [0.375, 0.0, 0.625, 0.0, 0.625, 0.25, 0.375, 0.25, 0.375, 0.25, 0.625, 0.25, 0.625, 0.5, 0.375, 0.5, 0.375, 0.5, 0.625, 0.5, 0.625, 0.75, 0.375, 0.75, 0.375, 0.75, 0.625, 0.75, 0.625, 1.0, 0.375, 1.0, 0.125, 0.5, 0.375, 0.5, 0.375, 0.75, 0.125, 0.75, 0.625, 0.5, 0.875, 0.5, 0.875, 0.75, 0.625, 0.75])
me_tierrighttrim_mesh.materials.append(mat_t4tieraccent)
me_tierrighttrim_mesh.update()
me_tieremblem_mesh = bpy.data.meshes.new('TierEmblem_Mesh')
me_tieremblem_mesh.from_pydata([(0.0, 0.2, -0.03), (0.0, 0.2, 0.03), (0.1414, 0.1414, -0.03), (0.1414, 0.1414, 0.03), (0.2, 0.0, -0.03), (0.2, 0.0, 0.03), (0.1414, -0.1414, -0.03), (0.1414, -0.1414, 0.03), (0.0, -0.2, -0.03), (0.0, -0.2, 0.03), (-0.1414, -0.1414, -0.03), (-0.1414, -0.1414, 0.03), (-0.2, 0.0, -0.03), (-0.2, 0.0, 0.03), (-0.1414, 0.1414, -0.03), (-0.1414, 0.1414, 0.03)], [], [(0, 1, 3, 2), (2, 3, 5, 4), (4, 5, 7, 6), (6, 7, 9, 8), (8, 9, 11, 10), (10, 11, 13, 12), (3, 1, 15, 13, 11, 9, 7, 5), (12, 13, 15, 14), (14, 15, 1, 0), (0, 2, 4, 6, 8, 10, 12, 14)])
_uv = me_tieremblem_mesh.uv_layers.new(name='UVMap')
_uv.uv.foreach_set('vector', [1.0, 0.5, 1.0, 1.0, 0.875, 1.0, 0.875, 0.5, 0.875, 0.5, 0.875, 1.0, 0.75, 1.0, 0.75, 0.5, 0.75, 0.5, 0.75, 1.0, 0.625, 1.0, 0.625, 0.5, 0.625, 0.5, 0.625, 1.0, 0.5, 1.0, 0.5, 0.5, 0.5, 0.5, 0.5, 1.0, 0.375, 1.0, 0.375, 0.5, 0.375, 0.5, 0.375, 1.0, 0.25, 1.0, 0.25, 0.5, 0.4197, 0.4197, 0.25, 0.49, 0.08029, 0.4197, 0.01, 0.25, 0.08029, 0.08029, 0.25, 0.01, 0.4197, 0.08029, 0.49, 0.25, 0.25, 0.5, 0.25, 1.0, 0.125, 1.0, 0.125, 0.5, 0.125, 0.5, 0.125, 1.0, 0.0, 1.0, 0.0, 0.5, 0.75, 0.49, 0.9197, 0.4197, 0.99, 0.25, 0.9197, 0.08029, 0.75, 0.01, 0.5803, 0.08029, 0.51, 0.25, 0.5803, 0.4197])
me_tieremblem_mesh.materials.append(mat_t4tieraccent)
me_tieremblem_mesh.update()

# ---- objects
ob_t4sawmill = bpy.data.objects.new('T4Sawmill', None)
ob_footprintbase = bpy.data.objects.new('FootprintBase', me_footprintbase_mesh)
ob_tabletop = bpy.data.objects.new('TableTop', me_tabletop_mesh)
ob_tableleg = bpy.data.objects.new('TableLeg', me_tableleg_mesh)
ob_tableleg_001 = bpy.data.objects.new('TableLeg.001', me_tableleg_mesh_001)
ob_tableleg_002 = bpy.data.objects.new('TableLeg.002', me_tableleg_mesh_002)
ob_tableleg_003 = bpy.data.objects.new('TableLeg.003', me_tableleg_mesh_003)
ob_leftrail = bpy.data.objects.new('LeftRail', me_leftrail_mesh)
ob_rightrail = bpy.data.objects.new('RightRail', me_rightrail_mesh)
ob_sawblade = bpy.data.objects.new('SawBlade', me_sawblade_mesh)
ob_bladehub = bpy.data.objects.new('BladeHub', me_bladehub_mesh)
ob_inputloga = bpy.data.objects.new('InputLogA', me_inputloga_mesh)
ob_inputlogb = bpy.data.objects.new('InputLogB', me_inputlogb_mesh)
ob_outputplank = bpy.data.objects.new('OutputPlank', me_outputplank_mesh)
ob_outputplank_001 = bpy.data.objects.new('OutputPlank.001', me_outputplank_mesh_001)
ob_outputplank_002 = bpy.data.objects.new('OutputPlank.002', me_outputplank_mesh_002)
ob_tierfronttrim = bpy.data.objects.new('TierFrontTrim', me_tierfronttrim_mesh)
ob_tierbacktrim = bpy.data.objects.new('TierBackTrim', me_tierbacktrim_mesh)
ob_tierlefttrim = bpy.data.objects.new('TierLeftTrim', me_tierlefttrim_mesh)
ob_tierrighttrim = bpy.data.objects.new('TierRightTrim', me_tierrighttrim_mesh)
ob_tieremblem = bpy.data.objects.new('TierEmblem', me_tieremblem_mesh)

# ---- transforms, parenting, visibility, modifiers, constraints
ob_t4sawmill.location = (0.0, 0.0, 0.0)
ob_footprintbase.parent = ob_t4sawmill
ob_footprintbase.location = (0.0, 0.0, 0.07)
ob_tabletop.parent = ob_t4sawmill
ob_tabletop.location = (0.0, 0.0, 0.82)
ob_tableleg.parent = ob_t4sawmill
ob_tableleg.location = (-1.35, -0.46, 0.42)
ob_tableleg_001.parent = ob_t4sawmill
ob_tableleg_001.location = (-1.35, 0.46, 0.42)
ob_tableleg_002.parent = ob_t4sawmill
ob_tableleg_002.location = (1.35, -0.46, 0.42)
ob_tableleg_003.parent = ob_t4sawmill
ob_tableleg_003.location = (1.35, 0.46, 0.42)
ob_leftrail.parent = ob_t4sawmill
ob_leftrail.location = (0.0, -0.44, 0.98)
ob_rightrail.parent = ob_t4sawmill
ob_rightrail.location = (0.0, 0.44, 0.98)
ob_sawblade.parent = ob_t4sawmill
ob_sawblade.location = (0.15, 0.0, 1.14)
ob_sawblade.rotation_euler = (0.0, 1.571, 0.0)
ob_bladehub.parent = ob_t4sawmill
ob_bladehub.location = (0.15, 0.0, 1.14)
ob_bladehub.rotation_euler = (0.0, 1.571, 0.0)
ob_inputloga.parent = ob_t4sawmill
ob_inputloga.location = (-0.65, -0.16, 1.03)
ob_inputloga.rotation_euler = (0.0, 1.571, 0.0)
ob_inputlogb.parent = ob_t4sawmill
ob_inputlogb.location = (-0.72, 0.18, 1.03)
ob_inputlogb.rotation_euler = (0.0, 1.571, 0.0)
ob_outputplank.parent = ob_t4sawmill
ob_outputplank.location = (0.86, 0.22, 1.02)
ob_outputplank_001.parent = ob_t4sawmill
ob_outputplank_001.location = (0.86, 0.22, 1.2)
ob_outputplank_002.parent = ob_t4sawmill
ob_outputplank_002.location = (0.86, -0.22, 1.02)
ob_tierfronttrim.parent = ob_t4sawmill
ob_tierfronttrim.location = (0.0, -1.93, 0.36)
ob_tierbacktrim.parent = ob_t4sawmill
ob_tierbacktrim.location = (0.0, 1.93, 0.36)
ob_tierlefttrim.parent = ob_t4sawmill
ob_tierlefttrim.location = (-1.93, 0.0, 0.36)
ob_tierrighttrim.parent = ob_t4sawmill
ob_tierrighttrim.location = (1.93, 0.0, 0.36)
ob_tieremblem.parent = ob_t4sawmill
ob_tieremblem.location = (0.0, -1.78, 1.05)
ob_tieremblem.rotation_euler = (1.571, 0.0, 0.0)

# ---- collection membership
scene.collection.objects.link(ob_t4sawmill)
scene.collection.objects.link(ob_footprintbase)
scene.collection.objects.link(ob_tabletop)
scene.collection.objects.link(ob_tableleg)
scene.collection.objects.link(ob_tableleg_001)
scene.collection.objects.link(ob_tableleg_002)
scene.collection.objects.link(ob_tableleg_003)
scene.collection.objects.link(ob_leftrail)
scene.collection.objects.link(ob_rightrail)
scene.collection.objects.link(ob_sawblade)
scene.collection.objects.link(ob_bladehub)
scene.collection.objects.link(ob_inputloga)
scene.collection.objects.link(ob_inputlogb)
scene.collection.objects.link(ob_outputplank)
scene.collection.objects.link(ob_outputplank_001)
scene.collection.objects.link(ob_outputplank_002)
scene.collection.objects.link(ob_tierfronttrim)
scene.collection.objects.link(ob_tierbacktrim)
scene.collection.objects.link(ob_tierlefttrim)
scene.collection.objects.link(ob_tierrighttrim)
scene.collection.objects.link(ob_tieremblem)

# ---- scene / render settings (as saved in the file)
scene.frame_start = 1; scene.frame_end = 250; scene.frame_set(1)
scene.render.engine = 'BLENDER_EEVEE_NEXT'
scene.render.bake_bias = 0.0
scene.render.bake_samples = 0
scene.cycles.sampling_pattern = 'TABULATED_SOBOL'
scene.eevee.use_volume_custom_range = False
bpy.context.view_layer.update()

# ---- added for rendering (the .blend has no active camera and no usable light): camera, sun
cam_auto = bpy.data.cameras.new('AutoCamera')
cam_auto.lens = 50.0
cam_auto.sensor_width = 36.0
cam_auto.clip_end = 1000.0
ob_auto_camera = bpy.data.objects.new('AutoCamera', cam_auto)
scene.collection.objects.link(ob_auto_camera)
ob_auto_camera.location = (5.40436, -6.48523, 5.15349)
ob_auto_camera.rotation_euler = (1.09748, -7.21219e-08, 0.694738)
scene.camera = ob_auto_camera
light_auto_sun = bpy.data.lights.new('AutoSun', 'SUN')
light_auto_sun.energy = 3.0
light_auto_sun.angle = 0.0523599
ob_auto_sun = bpy.data.objects.new('AutoSun', light_auto_sun)
scene.collection.objects.link(ob_auto_sun)
ob_auto_sun.rotation_euler = (0.872665, 0.174533, 0.523599)
bpy.context.view_layer.update()
